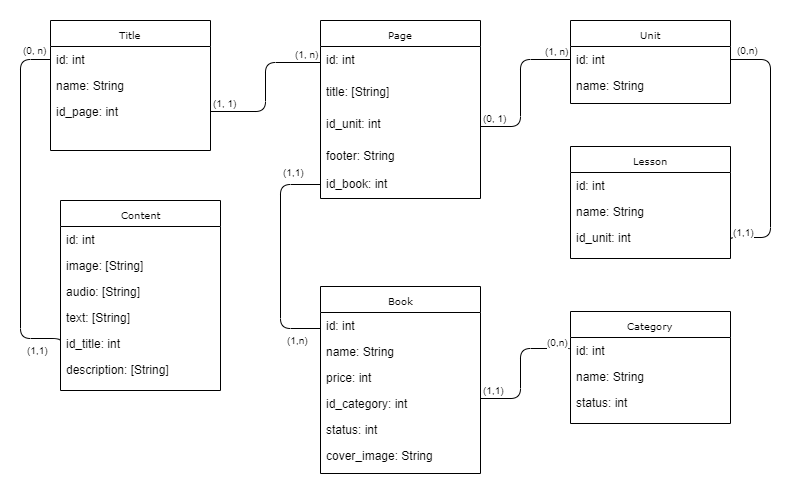

The diagram above was exported from draw.io. Its source (the exported page's mxGraphModel, read from the mxfile embedded in the PNG):
<mxGraphModel dx="1024" dy="534" grid="0" gridSize="10" guides="1" tooltips="1" connect="1" arrows="1" fold="1" page="1" pageScale="1" pageWidth="850" pageHeight="1100" background="#ffffff" math="0" shadow="0">
  <root>
    <mxCell id="0" />
    <mxCell id="1" parent="0" />
    <mxCell id="17acba5748e5396b-20" value="Page" style="swimlane;html=1;fontStyle=0;childLayout=stackLayout;horizontal=1;startSize=26;fillColor=none;horizontalStack=0;resizeParent=1;resizeLast=0;collapsible=1;marginBottom=0;swimlaneFillColor=#ffffff;rounded=0;shadow=0;comic=0;labelBackgroundColor=none;strokeColor=#000000;strokeWidth=1;fontFamily=Verdana;fontSize=10;fontColor=#000000;align=center;" parent="1" vertex="1">
      <mxGeometry x="350" y="42" width="160" height="178" as="geometry" />
    </mxCell>
    <mxCell id="u1VBqlWEwSBKaFJXnKIe-11" value="id: int" style="text;html=1;strokeColor=none;fillColor=none;align=left;verticalAlign=top;spacingLeft=4;spacingRight=4;whiteSpace=wrap;overflow=hidden;rotatable=0;points=[[0,0.5],[1,0.5]];portConstraint=eastwest;" parent="17acba5748e5396b-20" vertex="1">
      <mxGeometry y="26" width="160" height="32" as="geometry" />
    </mxCell>
    <mxCell id="u1VBqlWEwSBKaFJXnKIe-1" value="title: [String]" style="text;html=1;strokeColor=none;fillColor=none;align=left;verticalAlign=top;spacingLeft=4;spacingRight=4;whiteSpace=wrap;overflow=hidden;rotatable=0;points=[[0,0.5],[1,0.5]];portConstraint=eastwest;" parent="17acba5748e5396b-20" vertex="1">
      <mxGeometry y="58" width="160" height="32" as="geometry" />
    </mxCell>
    <mxCell id="u1VBqlWEwSBKaFJXnKIe-5" value="id_unit: int" style="text;html=1;strokeColor=none;fillColor=none;align=left;verticalAlign=top;spacingLeft=4;spacingRight=4;whiteSpace=wrap;overflow=hidden;rotatable=0;points=[[0,0.5],[1,0.5]];portConstraint=eastwest;" parent="17acba5748e5396b-20" vertex="1">
      <mxGeometry y="90" width="160" height="32" as="geometry" />
    </mxCell>
    <mxCell id="u1VBqlWEwSBKaFJXnKIe-33" value="footer: String" style="text;html=1;strokeColor=none;fillColor=none;align=left;verticalAlign=top;spacingLeft=4;spacingRight=4;whiteSpace=wrap;overflow=hidden;rotatable=0;points=[[0,0.5],[1,0.5]];portConstraint=eastwest;" parent="17acba5748e5396b-20" vertex="1">
      <mxGeometry y="122" width="160" height="28" as="geometry" />
    </mxCell>
    <mxCell id="pQ4f-DlJdcHevXDFb5tw-6" value="id_book: int" style="text;html=1;strokeColor=none;fillColor=none;align=left;verticalAlign=top;spacingLeft=4;spacingRight=4;whiteSpace=wrap;overflow=hidden;rotatable=0;points=[[0,0.5],[1,0.5]];portConstraint=eastwest;" vertex="1" parent="17acba5748e5396b-20">
      <mxGeometry y="150" width="160" height="28" as="geometry" />
    </mxCell>
    <mxCell id="5d2195bd80daf111-5" value="Unit" style="swimlane;html=1;fontStyle=0;childLayout=stackLayout;horizontal=1;startSize=26;fillColor=none;horizontalStack=0;resizeParent=1;resizeLast=0;collapsible=1;marginBottom=0;swimlaneFillColor=#ffffff;rounded=0;shadow=0;comic=0;labelBackgroundColor=none;strokeColor=#000000;strokeWidth=1;fontFamily=Verdana;fontSize=10;fontColor=#000000;align=center;" parent="1" vertex="1">
      <mxGeometry x="600" y="42" width="160" height="83" as="geometry" />
    </mxCell>
    <mxCell id="5d2195bd80daf111-7" value="id: int" style="text;html=1;strokeColor=none;fillColor=none;align=left;verticalAlign=top;spacingLeft=4;spacingRight=4;whiteSpace=wrap;overflow=hidden;rotatable=0;points=[[0,0.5],[1,0.5]];portConstraint=eastwest;" parent="5d2195bd80daf111-5" vertex="1">
      <mxGeometry y="26" width="160" height="26" as="geometry" />
    </mxCell>
    <mxCell id="5d2195bd80daf111-6" value="name: String" style="text;html=1;strokeColor=none;fillColor=none;align=left;verticalAlign=top;spacingLeft=4;spacingRight=4;whiteSpace=wrap;overflow=hidden;rotatable=0;points=[[0,0.5],[1,0.5]];portConstraint=eastwest;" parent="5d2195bd80daf111-5" vertex="1">
      <mxGeometry y="52" width="160" height="26" as="geometry" />
    </mxCell>
    <mxCell id="u1VBqlWEwSBKaFJXnKIe-6" value="Lesson" style="swimlane;html=1;fontStyle=0;childLayout=stackLayout;horizontal=1;startSize=26;fillColor=none;horizontalStack=0;resizeParent=1;resizeLast=0;collapsible=1;marginBottom=0;swimlaneFillColor=#ffffff;rounded=0;shadow=0;comic=0;labelBackgroundColor=none;strokeColor=#000000;strokeWidth=1;fontFamily=Verdana;fontSize=10;fontColor=#000000;align=center;" parent="1" vertex="1">
      <mxGeometry x="600" y="168" width="160" height="112" as="geometry" />
    </mxCell>
    <mxCell id="u1VBqlWEwSBKaFJXnKIe-9" value="id: int" style="text;html=1;strokeColor=none;fillColor=none;align=left;verticalAlign=top;spacingLeft=4;spacingRight=4;whiteSpace=wrap;overflow=hidden;rotatable=0;points=[[0,0.5],[1,0.5]];portConstraint=eastwest;" parent="u1VBqlWEwSBKaFJXnKIe-6" vertex="1">
      <mxGeometry y="26" width="160" height="26" as="geometry" />
    </mxCell>
    <mxCell id="u1VBqlWEwSBKaFJXnKIe-7" value="name: String" style="text;html=1;strokeColor=none;fillColor=none;align=left;verticalAlign=top;spacingLeft=4;spacingRight=4;whiteSpace=wrap;overflow=hidden;rotatable=0;points=[[0,0.5],[1,0.5]];portConstraint=eastwest;" parent="u1VBqlWEwSBKaFJXnKIe-6" vertex="1">
      <mxGeometry y="52" width="160" height="26" as="geometry" />
    </mxCell>
    <mxCell id="u1VBqlWEwSBKaFJXnKIe-20" value="id_unit: int" style="text;html=1;strokeColor=none;fillColor=none;align=left;verticalAlign=top;spacingLeft=4;spacingRight=4;whiteSpace=wrap;overflow=hidden;rotatable=0;points=[[0,0.5],[1,0.5]];portConstraint=eastwest;" parent="u1VBqlWEwSBKaFJXnKIe-6" vertex="1">
      <mxGeometry y="78" width="160" height="32" as="geometry" />
    </mxCell>
    <mxCell id="u1VBqlWEwSBKaFJXnKIe-21" value="Title" style="swimlane;html=1;fontStyle=0;childLayout=stackLayout;horizontal=1;startSize=26;fillColor=none;horizontalStack=0;resizeParent=1;resizeLast=0;collapsible=1;marginBottom=0;swimlaneFillColor=#ffffff;rounded=0;shadow=0;comic=0;labelBackgroundColor=none;strokeColor=#000000;strokeWidth=1;fontFamily=Verdana;fontSize=10;fontColor=#000000;align=center;" parent="1" vertex="1">
      <mxGeometry x="80" y="42" width="160" height="130" as="geometry" />
    </mxCell>
    <mxCell id="u1VBqlWEwSBKaFJXnKIe-22" value="id: int" style="text;html=1;strokeColor=none;fillColor=none;align=left;verticalAlign=top;spacingLeft=4;spacingRight=4;whiteSpace=wrap;overflow=hidden;rotatable=0;points=[[0,0.5],[1,0.5]];portConstraint=eastwest;" parent="u1VBqlWEwSBKaFJXnKIe-21" vertex="1">
      <mxGeometry y="26" width="160" height="26" as="geometry" />
    </mxCell>
    <mxCell id="u1VBqlWEwSBKaFJXnKIe-24" value="name: String" style="text;html=1;strokeColor=none;fillColor=none;align=left;verticalAlign=top;spacingLeft=4;spacingRight=4;whiteSpace=wrap;overflow=hidden;rotatable=0;points=[[0,0.5],[1,0.5]];portConstraint=eastwest;" parent="u1VBqlWEwSBKaFJXnKIe-21" vertex="1">
      <mxGeometry y="52" width="160" height="26" as="geometry" />
    </mxCell>
    <mxCell id="u1VBqlWEwSBKaFJXnKIe-25" value="id_page: int" style="text;html=1;strokeColor=none;fillColor=none;align=left;verticalAlign=top;spacingLeft=4;spacingRight=4;whiteSpace=wrap;overflow=hidden;rotatable=0;points=[[0,0.5],[1,0.5]];portConstraint=eastwest;" parent="u1VBqlWEwSBKaFJXnKIe-21" vertex="1">
      <mxGeometry y="78" width="160" height="26" as="geometry" />
    </mxCell>
    <mxCell id="u1VBqlWEwSBKaFJXnKIe-26" value="Content" style="swimlane;html=1;fontStyle=0;childLayout=stackLayout;horizontal=1;startSize=26;fillColor=none;horizontalStack=0;resizeParent=1;resizeLast=0;collapsible=1;marginBottom=0;swimlaneFillColor=#ffffff;rounded=0;shadow=0;comic=0;labelBackgroundColor=none;strokeColor=#000000;strokeWidth=1;fontFamily=Verdana;fontSize=10;fontColor=#000000;align=center;" parent="1" vertex="1">
      <mxGeometry x="90" y="222" width="160" height="190" as="geometry" />
    </mxCell>
    <mxCell id="u1VBqlWEwSBKaFJXnKIe-27" value="id: int" style="text;html=1;strokeColor=none;fillColor=none;align=left;verticalAlign=top;spacingLeft=4;spacingRight=4;whiteSpace=wrap;overflow=hidden;rotatable=0;points=[[0,0.5],[1,0.5]];portConstraint=eastwest;" parent="u1VBqlWEwSBKaFJXnKIe-26" vertex="1">
      <mxGeometry y="26" width="160" height="26" as="geometry" />
    </mxCell>
    <mxCell id="u1VBqlWEwSBKaFJXnKIe-28" value="image: [String]" style="text;html=1;strokeColor=none;fillColor=none;align=left;verticalAlign=top;spacingLeft=4;spacingRight=4;whiteSpace=wrap;overflow=hidden;rotatable=0;points=[[0,0.5],[1,0.5]];portConstraint=eastwest;" parent="u1VBqlWEwSBKaFJXnKIe-26" vertex="1">
      <mxGeometry y="52" width="160" height="26" as="geometry" />
    </mxCell>
    <mxCell id="u1VBqlWEwSBKaFJXnKIe-29" value="audio: [String]" style="text;html=1;strokeColor=none;fillColor=none;align=left;verticalAlign=top;spacingLeft=4;spacingRight=4;whiteSpace=wrap;overflow=hidden;rotatable=0;points=[[0,0.5],[1,0.5]];portConstraint=eastwest;" parent="u1VBqlWEwSBKaFJXnKIe-26" vertex="1">
      <mxGeometry y="78" width="160" height="26" as="geometry" />
    </mxCell>
    <mxCell id="u1VBqlWEwSBKaFJXnKIe-30" value="text: [String]" style="text;html=1;strokeColor=none;fillColor=none;align=left;verticalAlign=top;spacingLeft=4;spacingRight=4;whiteSpace=wrap;overflow=hidden;rotatable=0;points=[[0,0.5],[1,0.5]];portConstraint=eastwest;" parent="u1VBqlWEwSBKaFJXnKIe-26" vertex="1">
      <mxGeometry y="104" width="160" height="26" as="geometry" />
    </mxCell>
    <mxCell id="pQ4f-DlJdcHevXDFb5tw-7" value="" style="endArrow=none;html=1;edgeStyle=orthogonalEdgeStyle;exitX=0;exitY=0.5;exitDx=0;exitDy=0;" edge="1" parent="u1VBqlWEwSBKaFJXnKIe-26" source="pQ4f-DlJdcHevXDFb5tw-6">
      <mxGeometry relative="1" as="geometry">
        <mxPoint x="100" y="128" as="sourcePoint" />
        <mxPoint x="260" y="128" as="targetPoint" />
        <Array as="points">
          <mxPoint x="220" y="-16" />
          <mxPoint x="220" y="128" />
        </Array>
      </mxGeometry>
    </mxCell>
    <mxCell id="pQ4f-DlJdcHevXDFb5tw-8" value="(1,1)" style="resizable=0;html=1;align=left;verticalAlign=bottom;labelBackgroundColor=#ffffff;fontSize=10;" connectable="0" vertex="1" parent="pQ4f-DlJdcHevXDFb5tw-7">
      <mxGeometry x="-1" relative="1" as="geometry">
        <mxPoint x="-40" y="-4" as="offset" />
      </mxGeometry>
    </mxCell>
    <mxCell id="pQ4f-DlJdcHevXDFb5tw-9" value="(1,n)" style="resizable=0;html=1;align=right;verticalAlign=bottom;labelBackgroundColor=#ffffff;fontSize=10;" connectable="0" vertex="1" parent="pQ4f-DlJdcHevXDFb5tw-7">
      <mxGeometry x="1" relative="1" as="geometry">
        <mxPoint x="-10" y="20" as="offset" />
      </mxGeometry>
    </mxCell>
    <mxCell id="u1VBqlWEwSBKaFJXnKIe-31" value="id_title: int" style="text;html=1;strokeColor=none;fillColor=none;align=left;verticalAlign=top;spacingLeft=4;spacingRight=4;whiteSpace=wrap;overflow=hidden;rotatable=0;points=[[0,0.5],[1,0.5]];portConstraint=eastwest;" parent="u1VBqlWEwSBKaFJXnKIe-26" vertex="1">
      <mxGeometry y="130" width="160" height="26" as="geometry" />
    </mxCell>
    <mxCell id="u1VBqlWEwSBKaFJXnKIe-32" value="description: [String]" style="text;html=1;strokeColor=none;fillColor=none;align=left;verticalAlign=top;spacingLeft=4;spacingRight=4;whiteSpace=wrap;overflow=hidden;rotatable=0;points=[[0,0.5],[1,0.5]];portConstraint=eastwest;" parent="u1VBqlWEwSBKaFJXnKIe-26" vertex="1">
      <mxGeometry y="156" width="160" height="32" as="geometry" />
    </mxCell>
    <mxCell id="u1VBqlWEwSBKaFJXnKIe-39" value="" style="endArrow=none;html=1;edgeStyle=orthogonalEdgeStyle;entryX=0;entryY=0.5;entryDx=0;entryDy=0;" parent="1" source="u1VBqlWEwSBKaFJXnKIe-25" target="u1VBqlWEwSBKaFJXnKIe-11" edge="1">
      <mxGeometry relative="1" as="geometry">
        <mxPoint x="240" y="80" as="sourcePoint" />
        <mxPoint x="400" y="80" as="targetPoint" />
      </mxGeometry>
    </mxCell>
    <mxCell id="u1VBqlWEwSBKaFJXnKIe-40" value="(1, 1)" style="resizable=0;html=1;align=left;verticalAlign=bottom;labelBackgroundColor=#ffffff;fontSize=10;" parent="u1VBqlWEwSBKaFJXnKIe-39" connectable="0" vertex="1">
      <mxGeometry x="-1" relative="1" as="geometry" />
    </mxCell>
    <mxCell id="u1VBqlWEwSBKaFJXnKIe-41" value="(1, n)" style="resizable=0;html=1;align=right;verticalAlign=bottom;labelBackgroundColor=#ffffff;fontSize=10;" parent="u1VBqlWEwSBKaFJXnKIe-39" connectable="0" vertex="1">
      <mxGeometry x="1" relative="1" as="geometry" />
    </mxCell>
    <mxCell id="u1VBqlWEwSBKaFJXnKIe-42" value="" style="endArrow=none;html=1;edgeStyle=orthogonalEdgeStyle;exitX=0;exitY=0.5;exitDx=0;exitDy=0;entryX=0;entryY=0.5;entryDx=0;entryDy=0;" parent="1" source="u1VBqlWEwSBKaFJXnKIe-22" edge="1" target="u1VBqlWEwSBKaFJXnKIe-31">
      <mxGeometry relative="1" as="geometry">
        <mxPoint x="-70" y="360" as="sourcePoint" />
        <mxPoint x="90" y="360" as="targetPoint" />
        <Array as="points">
          <mxPoint x="50" y="81" />
          <mxPoint x="50" y="360" />
          <mxPoint x="90" y="360" />
        </Array>
      </mxGeometry>
    </mxCell>
    <mxCell id="u1VBqlWEwSBKaFJXnKIe-43" value="(0, n)" style="resizable=0;html=1;align=left;verticalAlign=bottom;labelBackgroundColor=#ffffff;fontSize=10;" parent="u1VBqlWEwSBKaFJXnKIe-42" connectable="0" vertex="1">
      <mxGeometry x="-1" relative="1" as="geometry">
        <mxPoint x="-30" y="-1" as="offset" />
      </mxGeometry>
    </mxCell>
    <mxCell id="u1VBqlWEwSBKaFJXnKIe-44" value="(1,1)" style="resizable=0;html=1;align=right;verticalAlign=bottom;labelBackgroundColor=#ffffff;fontSize=10;" parent="u1VBqlWEwSBKaFJXnKIe-42" connectable="0" vertex="1">
      <mxGeometry x="1" relative="1" as="geometry">
        <mxPoint x="-10" y="15" as="offset" />
      </mxGeometry>
    </mxCell>
    <mxCell id="u1VBqlWEwSBKaFJXnKIe-45" value="" style="endArrow=none;html=1;edgeStyle=orthogonalEdgeStyle;entryX=0;entryY=0.5;entryDx=0;entryDy=0;exitX=1;exitY=0.5;exitDx=0;exitDy=0;" parent="1" target="5d2195bd80daf111-7" edge="1" source="u1VBqlWEwSBKaFJXnKIe-5">
      <mxGeometry relative="1" as="geometry">
        <mxPoint x="510" y="180" as="sourcePoint" />
        <mxPoint x="670" y="180" as="targetPoint" />
        <Array as="points">
          <mxPoint x="550" y="148" />
          <mxPoint x="550" y="81" />
        </Array>
      </mxGeometry>
    </mxCell>
    <mxCell id="u1VBqlWEwSBKaFJXnKIe-46" value="(0, 1)" style="resizable=0;html=1;align=left;verticalAlign=bottom;labelBackgroundColor=#ffffff;fontSize=10;" parent="u1VBqlWEwSBKaFJXnKIe-45" connectable="0" vertex="1">
      <mxGeometry x="-1" relative="1" as="geometry" />
    </mxCell>
    <mxCell id="u1VBqlWEwSBKaFJXnKIe-47" value="(1, n)" style="resizable=0;html=1;align=right;verticalAlign=bottom;labelBackgroundColor=#ffffff;fontSize=10;" parent="u1VBqlWEwSBKaFJXnKIe-45" connectable="0" vertex="1">
      <mxGeometry x="1" relative="1" as="geometry" />
    </mxCell>
    <mxCell id="u1VBqlWEwSBKaFJXnKIe-48" value="" style="endArrow=none;html=1;edgeStyle=orthogonalEdgeStyle;entryX=1;entryY=0.5;entryDx=0;entryDy=0;exitX=1;exitY=0.5;exitDx=0;exitDy=0;" parent="1" target="5d2195bd80daf111-7" edge="1" source="u1VBqlWEwSBKaFJXnKIe-20">
      <mxGeometry relative="1" as="geometry">
        <mxPoint x="510" y="140" as="sourcePoint" />
        <mxPoint x="670" y="140" as="targetPoint" />
        <Array as="points">
          <mxPoint x="760" y="259" />
          <mxPoint x="800" y="259" />
          <mxPoint x="800" y="81" />
        </Array>
      </mxGeometry>
    </mxCell>
    <mxCell id="u1VBqlWEwSBKaFJXnKIe-49" value="(1,1)" style="resizable=0;html=1;align=left;verticalAlign=bottom;labelBackgroundColor=#ffffff;fontSize=10;" parent="u1VBqlWEwSBKaFJXnKIe-48" connectable="0" vertex="1">
      <mxGeometry x="-1" relative="1" as="geometry" />
    </mxCell>
    <mxCell id="u1VBqlWEwSBKaFJXnKIe-50" value="(0,n)" style="resizable=0;html=1;align=right;verticalAlign=bottom;labelBackgroundColor=#ffffff;fontSize=10;" parent="u1VBqlWEwSBKaFJXnKIe-48" connectable="0" vertex="1">
      <mxGeometry x="1" relative="1" as="geometry">
        <mxPoint x="30" y="-1" as="offset" />
      </mxGeometry>
    </mxCell>
    <mxCell id="pQ4f-DlJdcHevXDFb5tw-1" value="Book" style="swimlane;html=1;fontStyle=0;childLayout=stackLayout;horizontal=1;startSize=26;fillColor=none;horizontalStack=0;resizeParent=1;resizeLast=0;collapsible=1;marginBottom=0;swimlaneFillColor=#ffffff;rounded=0;shadow=0;comic=0;labelBackgroundColor=none;strokeColor=#000000;strokeWidth=1;fontFamily=Verdana;fontSize=10;fontColor=#000000;align=center;" vertex="1" parent="1">
      <mxGeometry x="350" y="308" width="160" height="187" as="geometry" />
    </mxCell>
    <mxCell id="pQ4f-DlJdcHevXDFb5tw-10" value="id: int" style="text;html=1;strokeColor=none;fillColor=none;align=left;verticalAlign=top;spacingLeft=4;spacingRight=4;whiteSpace=wrap;overflow=hidden;rotatable=0;points=[[0,0.5],[1,0.5]];portConstraint=eastwest;" vertex="1" parent="pQ4f-DlJdcHevXDFb5tw-1">
      <mxGeometry y="26" width="160" height="26" as="geometry" />
    </mxCell>
    <mxCell id="pQ4f-DlJdcHevXDFb5tw-3" value="name: String" style="text;html=1;strokeColor=none;fillColor=none;align=left;verticalAlign=top;spacingLeft=4;spacingRight=4;whiteSpace=wrap;overflow=hidden;rotatable=0;points=[[0,0.5],[1,0.5]];portConstraint=eastwest;" vertex="1" parent="pQ4f-DlJdcHevXDFb5tw-1">
      <mxGeometry y="52" width="160" height="26" as="geometry" />
    </mxCell>
    <mxCell id="pQ4f-DlJdcHevXDFb5tw-11" value="price: int" style="text;html=1;strokeColor=none;fillColor=none;align=left;verticalAlign=top;spacingLeft=4;spacingRight=4;whiteSpace=wrap;overflow=hidden;rotatable=0;points=[[0,0.5],[1,0.5]];portConstraint=eastwest;" vertex="1" parent="pQ4f-DlJdcHevXDFb5tw-1">
      <mxGeometry y="78" width="160" height="26" as="geometry" />
    </mxCell>
    <mxCell id="pQ4f-DlJdcHevXDFb5tw-12" value="id_category: int" style="text;html=1;strokeColor=none;fillColor=none;align=left;verticalAlign=top;spacingLeft=4;spacingRight=4;whiteSpace=wrap;overflow=hidden;rotatable=0;points=[[0,0.5],[1,0.5]];portConstraint=eastwest;" vertex="1" parent="pQ4f-DlJdcHevXDFb5tw-1">
      <mxGeometry y="104" width="160" height="26" as="geometry" />
    </mxCell>
    <mxCell id="pQ4f-DlJdcHevXDFb5tw-23" value="status: int" style="text;html=1;strokeColor=none;fillColor=none;align=left;verticalAlign=top;spacingLeft=4;spacingRight=4;whiteSpace=wrap;overflow=hidden;rotatable=0;points=[[0,0.5],[1,0.5]];portConstraint=eastwest;" vertex="1" parent="pQ4f-DlJdcHevXDFb5tw-1">
      <mxGeometry y="130" width="160" height="26" as="geometry" />
    </mxCell>
    <mxCell id="pQ4f-DlJdcHevXDFb5tw-24" value="cover_image: String" style="text;html=1;strokeColor=none;fillColor=none;align=left;verticalAlign=top;spacingLeft=4;spacingRight=4;whiteSpace=wrap;overflow=hidden;rotatable=0;points=[[0,0.5],[1,0.5]];portConstraint=eastwest;" vertex="1" parent="pQ4f-DlJdcHevXDFb5tw-1">
      <mxGeometry y="156" width="160" height="26" as="geometry" />
    </mxCell>
    <mxCell id="pQ4f-DlJdcHevXDFb5tw-13" value="Category" style="swimlane;html=1;fontStyle=0;childLayout=stackLayout;horizontal=1;startSize=26;fillColor=none;horizontalStack=0;resizeParent=1;resizeLast=0;collapsible=1;marginBottom=0;swimlaneFillColor=#ffffff;rounded=0;shadow=0;comic=0;labelBackgroundColor=none;strokeColor=#000000;strokeWidth=1;fontFamily=Verdana;fontSize=10;fontColor=#000000;align=center;" vertex="1" parent="1">
      <mxGeometry x="600" y="333" width="160" height="112" as="geometry" />
    </mxCell>
    <mxCell id="pQ4f-DlJdcHevXDFb5tw-14" value="id: int" style="text;html=1;strokeColor=none;fillColor=none;align=left;verticalAlign=top;spacingLeft=4;spacingRight=4;whiteSpace=wrap;overflow=hidden;rotatable=0;points=[[0,0.5],[1,0.5]];portConstraint=eastwest;" vertex="1" parent="pQ4f-DlJdcHevXDFb5tw-13">
      <mxGeometry y="26" width="160" height="26" as="geometry" />
    </mxCell>
    <mxCell id="pQ4f-DlJdcHevXDFb5tw-15" value="name: String" style="text;html=1;strokeColor=none;fillColor=none;align=left;verticalAlign=top;spacingLeft=4;spacingRight=4;whiteSpace=wrap;overflow=hidden;rotatable=0;points=[[0,0.5],[1,0.5]];portConstraint=eastwest;" vertex="1" parent="pQ4f-DlJdcHevXDFb5tw-13">
      <mxGeometry y="52" width="160" height="26" as="geometry" />
    </mxCell>
    <mxCell id="pQ4f-DlJdcHevXDFb5tw-22" value="status: int" style="text;html=1;strokeColor=none;fillColor=none;align=left;verticalAlign=top;spacingLeft=4;spacingRight=4;whiteSpace=wrap;overflow=hidden;rotatable=0;points=[[0,0.5],[1,0.5]];portConstraint=eastwest;" vertex="1" parent="pQ4f-DlJdcHevXDFb5tw-13">
      <mxGeometry y="78" width="160" height="26" as="geometry" />
    </mxCell>
    <mxCell id="pQ4f-DlJdcHevXDFb5tw-18" value="" style="endArrow=none;html=1;edgeStyle=orthogonalEdgeStyle;entryX=0;entryY=0.5;entryDx=0;entryDy=0;" edge="1" parent="1" target="pQ4f-DlJdcHevXDFb5tw-14">
      <mxGeometry relative="1" as="geometry">
        <mxPoint x="510" y="420" as="sourcePoint" />
        <mxPoint x="670" y="420" as="targetPoint" />
        <Array as="points">
          <mxPoint x="550" y="420" />
          <mxPoint x="550" y="370" />
          <mxPoint x="600" y="370" />
        </Array>
      </mxGeometry>
    </mxCell>
    <mxCell id="pQ4f-DlJdcHevXDFb5tw-19" value="(1,1)" style="resizable=0;html=1;align=left;verticalAlign=bottom;labelBackgroundColor=#ffffff;fontSize=10;" connectable="0" vertex="1" parent="pQ4f-DlJdcHevXDFb5tw-18">
      <mxGeometry x="-1" relative="1" as="geometry" />
    </mxCell>
    <mxCell id="pQ4f-DlJdcHevXDFb5tw-20" value="(0,n)" style="resizable=0;html=1;align=right;verticalAlign=bottom;labelBackgroundColor=#ffffff;fontSize=10;" connectable="0" vertex="1" parent="pQ4f-DlJdcHevXDFb5tw-18">
      <mxGeometry x="1" relative="1" as="geometry" />
    </mxCell>
  </root>
</mxGraphModel>